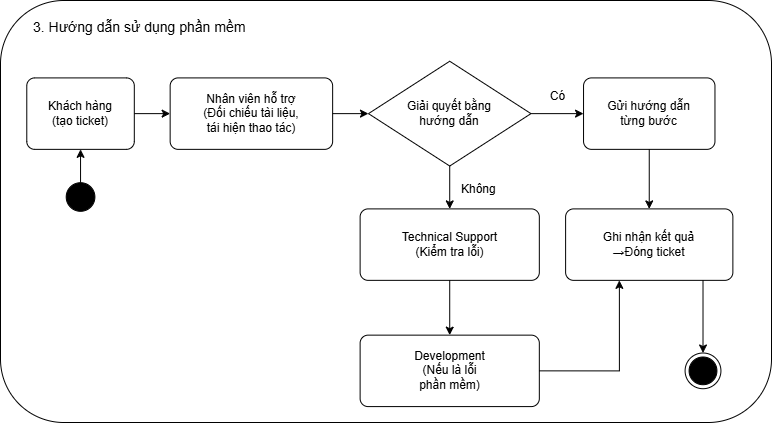

The diagram above was exported from draw.io. Its source (the exported page's mxGraphModel, read from the mxfile embedded in the PNG):
<mxGraphModel dx="823" dy="898" grid="0" gridSize="10" guides="1" tooltips="1" connect="1" arrows="1" fold="1" page="1" pageScale="1" pageWidth="680" pageHeight="380" background="#ffffff" math="0" shadow="0">
  <root>
    <mxCell id="0" />
    <mxCell id="1" parent="0" />
    <mxCell id="pqc8OKhOHtzAoSvZUvPQ-1" parent="1" style="rounded=1;whiteSpace=wrap;html=1;roundedPerimeter=1;container=0;" value="" vertex="1">
      <mxGeometry height="422" width="771" x="2" y="5" as="geometry" />
    </mxCell>
    <mxCell id="title" parent="1" style="text;html=1;align=left;verticalAlign=middle;fontSize=14;fontColor=#000000;strokeColor=none;fillColor=none;spacingLeft=0;container=0;" value="3. Hướng dẫn sử dụng phần mềm" vertex="1">
      <mxGeometry height="28.58119658119658" width="358.42349304482224" x="33.063369397217926" y="18.099715099715098" as="geometry" />
    </mxCell>
    <mxCell id="start" parent="1" style="ellipse;html=1;fillColor=#000000;strokeColor=#000000;container=0;" value="" vertex="1">
      <mxGeometry height="28.58119658119658" width="28.67387944358578" x="67.71097372488408" y="187.2051282051282" as="geometry" />
    </mxCell>
    <mxCell id="end" parent="1" style="ellipse;html=1;shape=endState;fillColor=#000000;strokeColor=#000000;container=0;" value="" vertex="1">
      <mxGeometry height="35.72649572649573" width="35.84234930448223" x="686.5888717156106" y="357.50142450142454" as="geometry" />
    </mxCell>
    <mxCell id="kh" parent="1" style="rounded=1;absoluteArcSize=1;arcSize=16;whiteSpace=wrap;html=1;fillColor=#FFFFFF;strokeColor=#000000;fontColor=#000000;fontSize=12;align=center;verticalAlign=middle;container=0;" value="Khách hàng&lt;br&gt;(tạo ticket)" vertex="1">
      <mxGeometry height="71.45299145299145" width="107.52704791344668" x="28.284389489953632" y="82.4074074074074" as="geometry" />
    </mxCell>
    <mxCell id="nv" parent="1" style="rounded=1;absoluteArcSize=1;arcSize=16;whiteSpace=wrap;html=1;fillColor=#FFFFFF;strokeColor=#000000;fontColor=#000000;fontSize=12;align=center;verticalAlign=middle;container=0;" value="Nhân viên hỗ trợ&lt;br&gt;(Đối chiếu tài liệu,&lt;br&gt;tái hiện thao tác)" vertex="1">
      <mxGeometry height="71.45299145299145" width="162.48531684698608" x="171.65378670788252" y="82.4074074074074" as="geometry" />
    </mxCell>
    <mxCell id="gui" parent="1" style="rounded=1;absoluteArcSize=1;arcSize=16;whiteSpace=wrap;html=1;fillColor=#FFFFFF;strokeColor=#000000;fontColor=#000000;fontSize=12;align=center;verticalAlign=middle;container=0;" value="Gửi hướng dẫn&lt;br&gt;từng bước" vertex="1">
      <mxGeometry height="71.45299145299145" width="131.42194744976817" x="585.0355486862443" y="82.4074074074074" as="geometry" />
    </mxCell>
    <mxCell id="ts" parent="1" style="rounded=1;absoluteArcSize=1;arcSize=16;whiteSpace=wrap;html=1;fillColor=#FFFFFF;strokeColor=#000000;fontColor=#000000;fontSize=12;align=center;verticalAlign=middle;container=0;" value="Technical Support&lt;br&gt;(Kiểm tra lỗi)" vertex="1">
      <mxGeometry height="71.45299145299145" width="179.21174652241112" x="361.6182380216383" y="213.40455840455843" as="geometry" />
    </mxCell>
    <mxCell id="dev" parent="1" style="rounded=1;absoluteArcSize=1;arcSize=16;whiteSpace=wrap;html=1;fillColor=#FFFFFF;strokeColor=#000000;fontColor=#000000;fontSize=12;align=center;verticalAlign=middle;container=0;" value="Development&lt;br&gt;(Nếu là lỗi&lt;br&gt;phần mềm)" vertex="1">
      <mxGeometry height="71.45299145299145" width="179.21174652241112" x="361.6182380216383" y="339.6381766381766" as="geometry" />
    </mxCell>
    <mxCell id="gn" parent="1" style="rounded=1;absoluteArcSize=1;arcSize=16;whiteSpace=wrap;html=1;fillColor=#FFFFFF;strokeColor=#000000;fontColor=#000000;fontSize=12;align=center;verticalAlign=middle;container=0;" value="Ghi nhận kết quả&lt;br&gt;→Đóng ticket" vertex="1">
      <mxGeometry height="71.45299145299145" width="167.26429675425038" x="567.114374034003" y="213.40455840455843" as="geometry" />
    </mxCell>
    <mxCell id="d1" parent="1" style="rhombus;whiteSpace=wrap;html=1;fillColor=#FFFFFF;strokeColor=#000000;fontColor=#000000;fontSize=12;align=center;verticalAlign=middle;container=0;" value="Giải quyết bằng&lt;br&gt;hướng dẫn" vertex="1">
      <mxGeometry height="104.7977207977208" width="162.48531684698608" x="369.98145285935084" y="65.73504273504274" as="geometry" />
    </mxCell>
    <mxCell id="l1" parent="1" style="text;html=1;align=center;verticalAlign=middle;fontSize=12;fontColor=#000000;strokeColor=none;fillColor=none;spacingLeft=0;spacingRight=0;container=0;" value="Có" vertex="1">
      <mxGeometry height="23.817663817663817" width="47.78979907264297" x="534.856259659969" y="89.55270655270655" as="geometry" />
    </mxCell>
    <mxCell id="l2" parent="1" style="text;html=1;align=left;verticalAlign=middle;fontSize=12;fontColor=#000000;strokeColor=none;fillColor=none;spacingLeft=0;spacingRight=0;container=0;" value="Không" vertex="1">
      <mxGeometry height="23.817663817663817" width="59.73724884080371" x="460.78207109737247" y="182.44159544159544" as="geometry" />
    </mxCell>
    <mxCell id="e1" edge="1" parent="1" source="start" style="edgeStyle=orthogonalEdgeStyle;rounded=0;html=1;endArrow=classic;endFill=1;strokeColor=#000000;exitX=0.5;exitY=0;exitDx=0;exitDy=0;entryX=0.5;entryY=1;entryDx=0;entryDy=0;" target="kh">
      <mxGeometry relative="1" as="geometry" />
    </mxCell>
    <mxCell id="e2" edge="1" parent="1" source="kh" style="edgeStyle=orthogonalEdgeStyle;rounded=0;html=1;endArrow=classic;endFill=1;strokeColor=#000000;exitX=1;exitY=0.5;exitDx=0;exitDy=0;entryX=0;entryY=0.5;entryDx=0;entryDy=0;" target="nv">
      <mxGeometry relative="1" as="geometry" />
    </mxCell>
    <mxCell id="e3" edge="1" parent="1" source="nv" style="edgeStyle=orthogonalEdgeStyle;rounded=0;html=1;endArrow=classic;endFill=1;strokeColor=#000000;exitX=1;exitY=0.5;exitDx=0;exitDy=0;entryX=0;entryY=0.5;entryDx=0;entryDy=0;" target="d1">
      <mxGeometry relative="1" as="geometry" />
    </mxCell>
    <mxCell id="e4" edge="1" parent="1" source="d1" style="edgeStyle=orthogonalEdgeStyle;rounded=0;html=1;endArrow=classic;endFill=1;strokeColor=#000000;exitX=1;exitY=0.5;exitDx=0;exitDy=0;entryX=0;entryY=0.5;entryDx=0;entryDy=0;" target="gui">
      <mxGeometry relative="1" as="geometry" />
    </mxCell>
    <mxCell id="e5" edge="1" parent="1" source="d1" style="edgeStyle=orthogonalEdgeStyle;rounded=0;html=1;endArrow=classic;endFill=1;strokeColor=#000000;exitX=0.5;exitY=1;exitDx=0;exitDy=0;entryX=0.5;entryY=0;entryDx=0;entryDy=0;" target="ts">
      <mxGeometry relative="1" as="geometry" />
    </mxCell>
    <mxCell id="e6" edge="1" parent="1" source="gui" style="edgeStyle=orthogonalEdgeStyle;rounded=0;html=1;endArrow=classic;endFill=1;strokeColor=#000000;exitX=0.5;exitY=1;exitDx=0;exitDy=0;entryX=0.5;entryY=0;entryDx=0;entryDy=0;" target="gn">
      <mxGeometry relative="1" as="geometry" />
    </mxCell>
    <mxCell id="e7" edge="1" parent="1" source="ts" style="edgeStyle=orthogonalEdgeStyle;rounded=0;html=1;endArrow=classic;endFill=1;strokeColor=#000000;exitX=0.5;exitY=1;exitDx=0;exitDy=0;entryX=0.5;entryY=0;entryDx=0;entryDy=0;" target="dev">
      <mxGeometry relative="1" as="geometry" />
    </mxCell>
    <mxCell id="e8" edge="1" parent="1" source="dev" style="edgeStyle=orthogonalEdgeStyle;rounded=0;html=1;endArrow=classic;endFill=1;strokeColor=#000000;exitX=1;exitY=0.5;exitDx=0;exitDy=0;entryX=0.3214;entryY=1;entryDx=0;entryDy=0;" target="gn">
      <mxGeometry relative="1" as="geometry">
        <Array as="points">
          <mxPoint x="620.8778979907265" y="375.3646723646724" />
        </Array>
      </mxGeometry>
    </mxCell>
    <mxCell id="e9" edge="1" parent="1" source="gn" style="edgeStyle=orthogonalEdgeStyle;rounded=0;html=1;endArrow=classic;endFill=1;strokeColor=#000000;exitX=0.8214;exitY=1;exitDx=0;exitDy=0;entryX=0.5;entryY=0;entryDx=0;entryDy=0;" target="end">
      <mxGeometry relative="1" as="geometry" />
    </mxCell>
  </root>
</mxGraphModel>